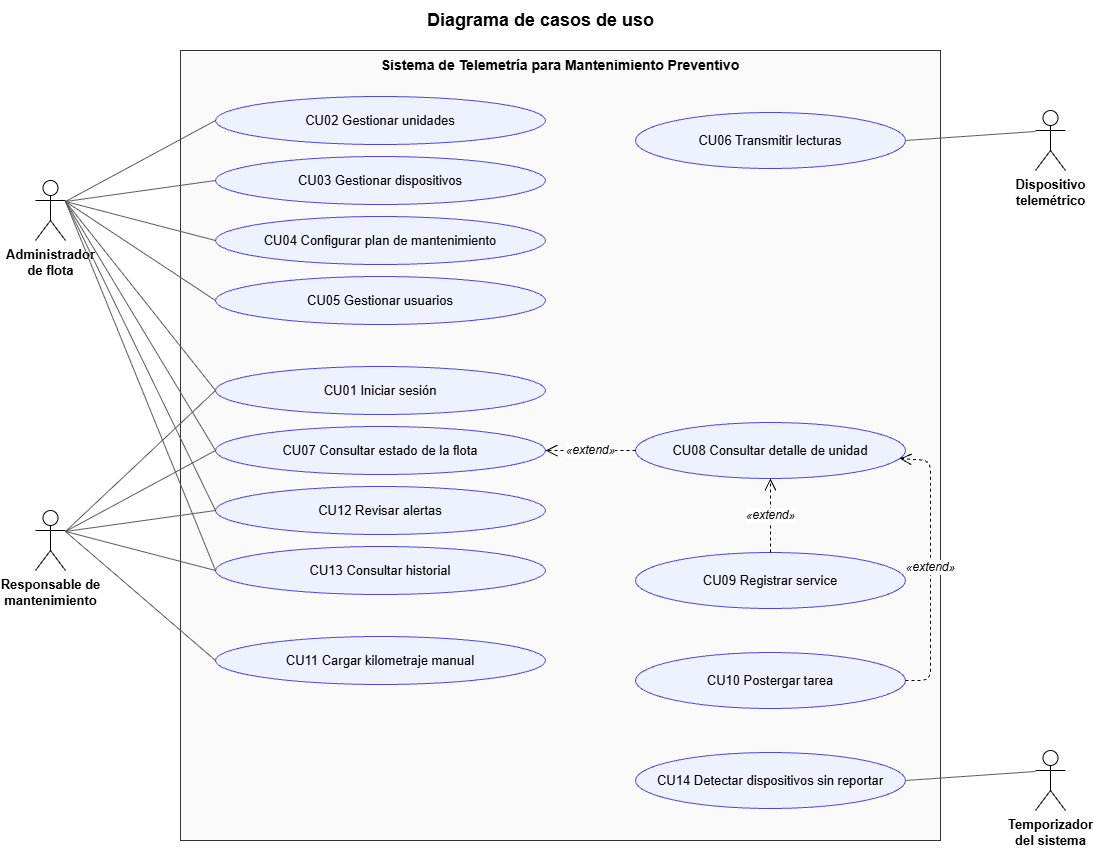

The diagram above was exported from draw.io. Its source (the exported page's mxGraphModel, read from the mxfile embedded in the PNG):
<mxGraphModel dx="2327" dy="1103" grid="1" gridSize="10" guides="1" tooltips="1" connect="1" arrows="1" fold="1" page="1" pageScale="1" pageWidth="1600" pageHeight="1200" math="0" shadow="0">
  <root>
    <mxCell id="0" />
    <mxCell id="1" parent="0" />
    <mxCell id="t" parent="1" style="text;html=1;align=center;verticalAlign=middle;fontSize=18;fontStyle=1;" value="Diagrama de casos de uso" vertex="1">
      <mxGeometry height="40" width="600" x="300" y="10" as="geometry" />
    </mxCell>
    <mxCell id="sys" parent="1" style="rounded=0;whiteSpace=wrap;html=1;fillColor=#FAFAFA;strokeColor=#333333;verticalAlign=top;fontStyle=1;fontSize=14;" value="Sistema de Telemetría para Mantenimiento Preventivo" vertex="1">
      <mxGeometry height="790" width="760" x="240" y="60" as="geometry" />
    </mxCell>
    <mxCell id="CU02" parent="1" style="ellipse;whiteSpace=wrap;html=1;fillColor=#EEF2FF;strokeColor=#4F46E5;fontSize=13;" value="CU02 Gestionar unidades" vertex="1">
      <mxGeometry height="48" width="330" x="275" y="106" as="geometry" />
    </mxCell>
    <mxCell id="CU03" parent="1" style="ellipse;whiteSpace=wrap;html=1;fillColor=#EEF2FF;strokeColor=#4F46E5;fontSize=13;" value="CU03 Gestionar dispositivos" vertex="1">
      <mxGeometry height="48" width="330" x="275" y="166" as="geometry" />
    </mxCell>
    <mxCell id="CU04" parent="1" style="ellipse;whiteSpace=wrap;html=1;fillColor=#EEF2FF;strokeColor=#4F46E5;fontSize=13;" value="CU04 Configurar plan de mantenimiento" vertex="1">
      <mxGeometry height="48" width="330" x="275" y="226" as="geometry" />
    </mxCell>
    <mxCell id="CU05" parent="1" style="ellipse;whiteSpace=wrap;html=1;fillColor=#EEF2FF;strokeColor=#4F46E5;fontSize=13;" value="CU05 Gestionar usuarios" vertex="1">
      <mxGeometry height="48" width="330" x="275" y="286" as="geometry" />
    </mxCell>
    <mxCell id="CU01" parent="1" style="ellipse;whiteSpace=wrap;html=1;fillColor=#EEF2FF;strokeColor=#4F46E5;fontSize=13;" value="CU01 Iniciar sesión" vertex="1">
      <mxGeometry height="48" width="330" x="275" y="376" as="geometry" />
    </mxCell>
    <mxCell id="CU07" parent="1" style="ellipse;whiteSpace=wrap;html=1;fillColor=#EEF2FF;strokeColor=#4F46E5;fontSize=13;" value="CU07 Consultar estado de la flota" vertex="1">
      <mxGeometry height="48" width="330" x="275" y="436" as="geometry" />
    </mxCell>
    <mxCell id="CU12" parent="1" style="ellipse;whiteSpace=wrap;html=1;fillColor=#EEF2FF;strokeColor=#4F46E5;fontSize=13;" value="CU12 Revisar alertas" vertex="1">
      <mxGeometry height="48" width="330" x="275" y="496" as="geometry" />
    </mxCell>
    <mxCell id="CU13" parent="1" style="ellipse;whiteSpace=wrap;html=1;fillColor=#EEF2FF;strokeColor=#4F46E5;fontSize=13;" value="CU13 Consultar historial" vertex="1">
      <mxGeometry height="48" width="330" x="275" y="556" as="geometry" />
    </mxCell>
    <mxCell id="CU11" parent="1" style="ellipse;whiteSpace=wrap;html=1;fillColor=#EEF2FF;strokeColor=#4F46E5;fontSize=13;" value="CU11 Cargar kilometraje manual" vertex="1">
      <mxGeometry height="48" width="330" x="275" y="646" as="geometry" />
    </mxCell>
    <mxCell id="CU06" parent="1" style="ellipse;whiteSpace=wrap;html=1;fillColor=#EEF2FF;strokeColor=#4F46E5;fontSize=13;" value="CU06 Transmitir lecturas" vertex="1">
      <mxGeometry height="56" width="270" x="695" y="122" as="geometry" />
    </mxCell>
    <mxCell id="CU08" parent="1" style="ellipse;whiteSpace=wrap;html=1;fillColor=#EEF2FF;strokeColor=#4F46E5;fontSize=13;" value="CU08 Consultar detalle de unidad" vertex="1">
      <mxGeometry height="56" width="270" x="695" y="432" as="geometry" />
    </mxCell>
    <mxCell id="CU09" parent="1" style="ellipse;whiteSpace=wrap;html=1;fillColor=#EEF2FF;strokeColor=#4F46E5;fontSize=13;" value="CU09 Registrar service" vertex="1">
      <mxGeometry height="56" width="270" x="695" y="562" as="geometry" />
    </mxCell>
    <mxCell id="CU10" parent="1" style="ellipse;whiteSpace=wrap;html=1;fillColor=#EEF2FF;strokeColor=#4F46E5;fontSize=13;" value="CU10 Postergar tarea" vertex="1">
      <mxGeometry height="56" width="270" x="695" y="662" as="geometry" />
    </mxCell>
    <mxCell id="CU14" parent="1" style="ellipse;whiteSpace=wrap;html=1;fillColor=#EEF2FF;strokeColor=#4F46E5;fontSize=13;" value="CU14 Detectar dispositivos sin reportar" vertex="1">
      <mxGeometry height="56" width="270" x="695" y="762" as="geometry" />
    </mxCell>
    <mxCell id="ADM" parent="1" style="shape=umlActor;verticalLabelPosition=bottom;verticalAlign=top;html=1;outlineConnect=0;fontStyle=1;fontSize=13;" value="Administrador&lt;br&gt;de flota" vertex="1">
      <mxGeometry height="60" width="30" x="95" y="190" as="geometry" />
    </mxCell>
    <mxCell id="MEC" parent="1" style="shape=umlActor;verticalLabelPosition=bottom;verticalAlign=top;html=1;outlineConnect=0;fontStyle=1;fontSize=13;" value="Responsable de&lt;br&gt;mantenimiento" vertex="1">
      <mxGeometry height="60" width="30" x="95" y="520" as="geometry" />
    </mxCell>
    <mxCell id="DEV" parent="1" style="shape=umlActor;verticalLabelPosition=bottom;verticalAlign=top;html=1;outlineConnect=0;fontStyle=1;fontSize=13;" value="Dispositivo&lt;br&gt;telemétrico" vertex="1">
      <mxGeometry height="60" width="30" x="1095" y="120" as="geometry" />
    </mxCell>
    <mxCell id="TMR" parent="1" style="shape=umlActor;verticalLabelPosition=bottom;verticalAlign=top;html=1;outlineConnect=0;fontStyle=1;fontSize=13;" value="Temporizador&lt;br&gt;del sistema" vertex="1">
      <mxGeometry height="60" width="30" x="1095" y="760" as="geometry" />
    </mxCell>
    <mxCell id="e3" edge="1" parent="1" source="ADM" style="html=1;endArrow=none;strokeColor=#555555;exitX=1;exitY=0.35;exitDx=0;exitDy=0;entryX=0;entryY=0.5;entryDx=0;entryDy=0;" target="CU02" value="">
      <mxGeometry relative="1" as="geometry" />
    </mxCell>
    <mxCell id="e4" edge="1" parent="1" source="ADM" style="html=1;endArrow=none;strokeColor=#555555;exitX=1;exitY=0.35;exitDx=0;exitDy=0;entryX=0;entryY=0.5;entryDx=0;entryDy=0;" target="CU03" value="">
      <mxGeometry relative="1" as="geometry" />
    </mxCell>
    <mxCell id="e5" edge="1" parent="1" source="ADM" style="html=1;endArrow=none;strokeColor=#555555;exitX=1;exitY=0.35;exitDx=0;exitDy=0;entryX=0;entryY=0.5;entryDx=0;entryDy=0;" target="CU04" value="">
      <mxGeometry relative="1" as="geometry" />
    </mxCell>
    <mxCell id="e6" edge="1" parent="1" source="ADM" style="html=1;endArrow=none;strokeColor=#555555;exitX=1;exitY=0.35;exitDx=0;exitDy=0;entryX=0;entryY=0.5;entryDx=0;entryDy=0;" target="CU05" value="">
      <mxGeometry relative="1" as="geometry" />
    </mxCell>
    <mxCell id="e7" edge="1" parent="1" source="ADM" style="html=1;endArrow=none;strokeColor=#555555;exitX=1;exitY=0.35;exitDx=0;exitDy=0;entryX=0;entryY=0.5;entryDx=0;entryDy=0;" target="CU01" value="">
      <mxGeometry relative="1" as="geometry" />
    </mxCell>
    <mxCell id="e8" edge="1" parent="1" source="ADM" style="html=1;endArrow=none;strokeColor=#555555;exitX=1;exitY=0.35;exitDx=0;exitDy=0;entryX=0;entryY=0.5;entryDx=0;entryDy=0;" target="CU07" value="">
      <mxGeometry relative="1" as="geometry" />
    </mxCell>
    <mxCell id="e9" edge="1" parent="1" source="ADM" style="html=1;endArrow=none;strokeColor=#555555;exitX=1;exitY=0.35;exitDx=0;exitDy=0;entryX=0;entryY=0.5;entryDx=0;entryDy=0;" target="CU12" value="">
      <mxGeometry relative="1" as="geometry" />
    </mxCell>
    <mxCell id="e10" edge="1" parent="1" source="ADM" style="html=1;endArrow=none;strokeColor=#555555;exitX=1;exitY=0.35;exitDx=0;exitDy=0;entryX=0;entryY=0.5;entryDx=0;entryDy=0;" target="CU13" value="">
      <mxGeometry relative="1" as="geometry" />
    </mxCell>
    <mxCell id="e11" edge="1" parent="1" source="MEC" style="html=1;endArrow=none;strokeColor=#555555;exitX=1;exitY=0.35;exitDx=0;exitDy=0;entryX=0;entryY=0.5;entryDx=0;entryDy=0;" target="CU01" value="">
      <mxGeometry relative="1" as="geometry" />
    </mxCell>
    <mxCell id="e12" edge="1" parent="1" source="MEC" style="html=1;endArrow=none;strokeColor=#555555;exitX=1;exitY=0.35;exitDx=0;exitDy=0;entryX=0;entryY=0.5;entryDx=0;entryDy=0;" target="CU07" value="">
      <mxGeometry relative="1" as="geometry" />
    </mxCell>
    <mxCell id="e13" edge="1" parent="1" source="MEC" style="html=1;endArrow=none;strokeColor=#555555;exitX=1;exitY=0.35;exitDx=0;exitDy=0;entryX=0;entryY=0.5;entryDx=0;entryDy=0;" target="CU12" value="">
      <mxGeometry relative="1" as="geometry" />
    </mxCell>
    <mxCell id="e14" edge="1" parent="1" source="MEC" style="html=1;endArrow=none;strokeColor=#555555;exitX=1;exitY=0.35;exitDx=0;exitDy=0;entryX=0;entryY=0.5;entryDx=0;entryDy=0;" target="CU13" value="">
      <mxGeometry relative="1" as="geometry" />
    </mxCell>
    <mxCell id="e15" edge="1" parent="1" source="MEC" style="html=1;endArrow=none;strokeColor=#555555;exitX=1;exitY=0.35;exitDx=0;exitDy=0;entryX=0;entryY=0.5;entryDx=0;entryDy=0;" target="CU11" value="">
      <mxGeometry relative="1" as="geometry" />
    </mxCell>
    <mxCell id="e16" edge="1" parent="1" source="DEV" style="html=1;endArrow=none;strokeColor=#555555;exitX=0;exitY=0.35;exitDx=0;exitDy=0;entryX=1;entryY=0.5;entryDx=0;entryDy=0;" target="CU06" value="">
      <mxGeometry relative="1" as="geometry" />
    </mxCell>
    <mxCell id="e17" edge="1" parent="1" source="TMR" style="html=1;endArrow=none;strokeColor=#555555;exitX=0;exitY=0.35;exitDx=0;exitDy=0;entryX=1;entryY=0.5;entryDx=0;entryDy=0;" target="CU14" value="">
      <mxGeometry relative="1" as="geometry" />
    </mxCell>
    <mxCell id="e18" edge="1" parent="1" source="CU08" style="html=1;dashed=1;endArrow=open;endSize=10;fontSize=12;fontStyle=2;labelBackgroundColor=#FFFFFF;" target="CU07" value="«extend»">
      <mxGeometry relative="1" as="geometry" />
    </mxCell>
    <mxCell id="e19" edge="1" parent="1" source="CU09" style="html=1;dashed=1;endArrow=open;endSize=10;fontSize=12;fontStyle=2;labelBackgroundColor=#FFFFFF;" target="CU08" value="«extend»">
      <mxGeometry relative="1" as="geometry" />
    </mxCell>
    <mxCell id="e20" edge="1" parent="1" source="CU10" style="html=1;dashed=1;endArrow=open;endSize=10;fontSize=12;fontStyle=2;labelBackgroundColor=#FFFFFF;" target="CU08" value="«extend»">
      <mxGeometry relative="1" as="geometry">
        <Array as="points">
          <mxPoint x="990" y="690" />
          <mxPoint x="990" y="470" />
        </Array>
      </mxGeometry>
    </mxCell>
  </root>
</mxGraphModel>